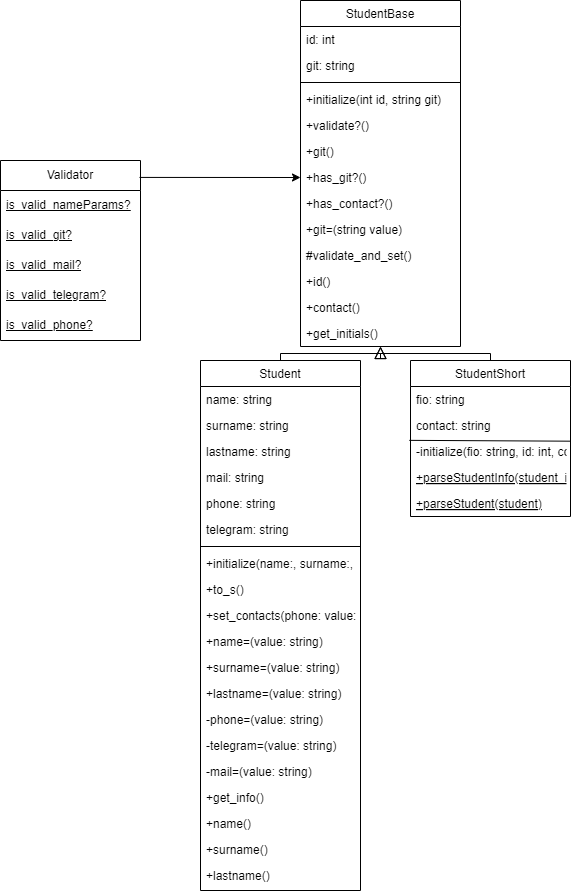

The diagram above was exported from draw.io. Its source (the exported page's mxGraphModel, read from the mxfile embedded in the PNG):
<mxGraphModel dx="2253" dy="791" grid="1" gridSize="10" guides="1" tooltips="1" connect="1" arrows="1" fold="1" page="1" pageScale="1" pageWidth="827" pageHeight="1169" math="0" shadow="0">
  <root>
    <mxCell id="WIyWlLk6GJQsqaUBKTNV-0" />
    <mxCell id="WIyWlLk6GJQsqaUBKTNV-1" parent="WIyWlLk6GJQsqaUBKTNV-0" />
    <mxCell id="zkfFHV4jXpPFQw0GAbJ--0" value="StudentBase" style="swimlane;fontStyle=0;align=center;verticalAlign=top;childLayout=stackLayout;horizontal=1;startSize=26;horizontalStack=0;resizeParent=1;resizeLast=0;collapsible=1;marginBottom=0;rounded=0;shadow=0;strokeWidth=1;" parent="WIyWlLk6GJQsqaUBKTNV-1" vertex="1">
      <mxGeometry x="220" width="160" height="346" as="geometry">
        <mxRectangle x="230" y="140" width="160" height="26" as="alternateBounds" />
      </mxGeometry>
    </mxCell>
    <mxCell id="zkfFHV4jXpPFQw0GAbJ--1" value="id: int&#10;" style="text;align=left;verticalAlign=top;spacingLeft=4;spacingRight=4;overflow=hidden;rotatable=0;points=[[0,0.5],[1,0.5]];portConstraint=eastwest;" parent="zkfFHV4jXpPFQw0GAbJ--0" vertex="1">
      <mxGeometry y="26" width="160" height="26" as="geometry" />
    </mxCell>
    <mxCell id="zkfFHV4jXpPFQw0GAbJ--2" value="git: string" style="text;align=left;verticalAlign=top;spacingLeft=4;spacingRight=4;overflow=hidden;rotatable=0;points=[[0,0.5],[1,0.5]];portConstraint=eastwest;rounded=0;shadow=0;html=0;" parent="zkfFHV4jXpPFQw0GAbJ--0" vertex="1">
      <mxGeometry y="52" width="160" height="26" as="geometry" />
    </mxCell>
    <mxCell id="zkfFHV4jXpPFQw0GAbJ--4" value="" style="line;html=1;strokeWidth=1;align=left;verticalAlign=middle;spacingTop=-1;spacingLeft=3;spacingRight=3;rotatable=0;labelPosition=right;points=[];portConstraint=eastwest;" parent="zkfFHV4jXpPFQw0GAbJ--0" vertex="1">
      <mxGeometry y="78" width="160" height="8" as="geometry" />
    </mxCell>
    <mxCell id="zkfFHV4jXpPFQw0GAbJ--5" value="+initialize(int id, string git)" style="text;align=left;verticalAlign=top;spacingLeft=4;spacingRight=4;overflow=hidden;rotatable=0;points=[[0,0.5],[1,0.5]];portConstraint=eastwest;" parent="zkfFHV4jXpPFQw0GAbJ--0" vertex="1">
      <mxGeometry y="86" width="160" height="26" as="geometry" />
    </mxCell>
    <mxCell id="wDnWc0dpViKW0l4yYkcl-0" value="+validate?()" style="text;align=left;verticalAlign=top;spacingLeft=4;spacingRight=4;overflow=hidden;rotatable=0;points=[[0,0.5],[1,0.5]];portConstraint=eastwest;" parent="zkfFHV4jXpPFQw0GAbJ--0" vertex="1">
      <mxGeometry y="112" width="160" height="26" as="geometry" />
    </mxCell>
    <mxCell id="wDnWc0dpViKW0l4yYkcl-25" value="+git()" style="text;align=left;verticalAlign=top;spacingLeft=4;spacingRight=4;overflow=hidden;rotatable=0;points=[[0,0.5],[1,0.5]];portConstraint=eastwest;" parent="zkfFHV4jXpPFQw0GAbJ--0" vertex="1">
      <mxGeometry y="138" width="160" height="26" as="geometry" />
    </mxCell>
    <mxCell id="C4TIHQKERH8KQmUInU3R-2" value="+has_git?()" style="text;align=left;verticalAlign=top;spacingLeft=4;spacingRight=4;overflow=hidden;rotatable=0;points=[[0,0.5],[1,0.5]];portConstraint=eastwest;" parent="zkfFHV4jXpPFQw0GAbJ--0" vertex="1">
      <mxGeometry y="164" width="160" height="26" as="geometry" />
    </mxCell>
    <mxCell id="C4TIHQKERH8KQmUInU3R-1" value="+has_contact?()" style="text;align=left;verticalAlign=top;spacingLeft=4;spacingRight=4;overflow=hidden;rotatable=0;points=[[0,0.5],[1,0.5]];portConstraint=eastwest;" parent="zkfFHV4jXpPFQw0GAbJ--0" vertex="1">
      <mxGeometry y="190" width="160" height="26" as="geometry" />
    </mxCell>
    <mxCell id="UvWCR8Dal23uMUYmQM2o-0" value="+git=(string value)" style="text;align=left;verticalAlign=top;spacingLeft=4;spacingRight=4;overflow=hidden;rotatable=0;points=[[0,0.5],[1,0.5]];portConstraint=eastwest;" parent="zkfFHV4jXpPFQw0GAbJ--0" vertex="1">
      <mxGeometry y="216" width="160" height="26" as="geometry" />
    </mxCell>
    <mxCell id="s2DaJizq6Qv2lODqpHnj-0" value="#validate_and_set()" style="text;align=left;verticalAlign=top;spacingLeft=4;spacingRight=4;overflow=hidden;rotatable=0;points=[[0,0.5],[1,0.5]];portConstraint=eastwest;" parent="zkfFHV4jXpPFQw0GAbJ--0" vertex="1">
      <mxGeometry y="242" width="160" height="26" as="geometry" />
    </mxCell>
    <mxCell id="UvWCR8Dal23uMUYmQM2o-2" value="+id()" style="text;align=left;verticalAlign=top;spacingLeft=4;spacingRight=4;overflow=hidden;rotatable=0;points=[[0,0.5],[1,0.5]];portConstraint=eastwest;" parent="zkfFHV4jXpPFQw0GAbJ--0" vertex="1">
      <mxGeometry y="268" width="160" height="26" as="geometry" />
    </mxCell>
    <mxCell id="UvWCR8Dal23uMUYmQM2o-5" value="+contact()" style="text;align=left;verticalAlign=top;spacingLeft=4;spacingRight=4;overflow=hidden;rotatable=0;points=[[0,0.5],[1,0.5]];portConstraint=eastwest;" parent="zkfFHV4jXpPFQw0GAbJ--0" vertex="1">
      <mxGeometry y="294" width="160" height="26" as="geometry" />
    </mxCell>
    <mxCell id="ZVPfrgRSek-htDOgmmRP-0" value="+get_initials()" style="text;align=left;verticalAlign=top;spacingLeft=4;spacingRight=4;overflow=hidden;rotatable=0;points=[[0,0.5],[1,0.5]];portConstraint=eastwest;" parent="zkfFHV4jXpPFQw0GAbJ--0" vertex="1">
      <mxGeometry y="320" width="160" height="26" as="geometry" />
    </mxCell>
    <mxCell id="zkfFHV4jXpPFQw0GAbJ--6" value="Student" style="swimlane;fontStyle=0;align=center;verticalAlign=top;childLayout=stackLayout;horizontal=1;startSize=26;horizontalStack=0;resizeParent=1;resizeLast=0;collapsible=1;marginBottom=0;rounded=0;shadow=0;strokeWidth=1;" parent="WIyWlLk6GJQsqaUBKTNV-1" vertex="1">
      <mxGeometry x="120" y="360" width="160" height="530" as="geometry">
        <mxRectangle x="130" y="380" width="160" height="26" as="alternateBounds" />
      </mxGeometry>
    </mxCell>
    <mxCell id="zkfFHV4jXpPFQw0GAbJ--7" value="name: string" style="text;align=left;verticalAlign=top;spacingLeft=4;spacingRight=4;overflow=hidden;rotatable=0;points=[[0,0.5],[1,0.5]];portConstraint=eastwest;" parent="zkfFHV4jXpPFQw0GAbJ--6" vertex="1">
      <mxGeometry y="26" width="160" height="26" as="geometry" />
    </mxCell>
    <mxCell id="zkfFHV4jXpPFQw0GAbJ--8" value="surname: string" style="text;align=left;verticalAlign=top;spacingLeft=4;spacingRight=4;overflow=hidden;rotatable=0;points=[[0,0.5],[1,0.5]];portConstraint=eastwest;rounded=0;shadow=0;html=0;" parent="zkfFHV4jXpPFQw0GAbJ--6" vertex="1">
      <mxGeometry y="52" width="160" height="26" as="geometry" />
    </mxCell>
    <mxCell id="wDnWc0dpViKW0l4yYkcl-9" value="lastname: string" style="text;align=left;verticalAlign=top;spacingLeft=4;spacingRight=4;overflow=hidden;rotatable=0;points=[[0,0.5],[1,0.5]];portConstraint=eastwest;rounded=0;shadow=0;html=0;" parent="zkfFHV4jXpPFQw0GAbJ--6" vertex="1">
      <mxGeometry y="78" width="160" height="26" as="geometry" />
    </mxCell>
    <mxCell id="wDnWc0dpViKW0l4yYkcl-8" value="mail: string" style="text;align=left;verticalAlign=top;spacingLeft=4;spacingRight=4;overflow=hidden;rotatable=0;points=[[0,0.5],[1,0.5]];portConstraint=eastwest;rounded=0;shadow=0;html=0;" parent="zkfFHV4jXpPFQw0GAbJ--6" vertex="1">
      <mxGeometry y="104" width="160" height="26" as="geometry" />
    </mxCell>
    <mxCell id="wDnWc0dpViKW0l4yYkcl-7" value="phone: string" style="text;align=left;verticalAlign=top;spacingLeft=4;spacingRight=4;overflow=hidden;rotatable=0;points=[[0,0.5],[1,0.5]];portConstraint=eastwest;rounded=0;shadow=0;html=0;" parent="zkfFHV4jXpPFQw0GAbJ--6" vertex="1">
      <mxGeometry y="130" width="160" height="26" as="geometry" />
    </mxCell>
    <mxCell id="wDnWc0dpViKW0l4yYkcl-4" value="telegram: string" style="text;align=left;verticalAlign=top;spacingLeft=4;spacingRight=4;overflow=hidden;rotatable=0;points=[[0,0.5],[1,0.5]];portConstraint=eastwest;rounded=0;shadow=0;html=0;" parent="zkfFHV4jXpPFQw0GAbJ--6" vertex="1">
      <mxGeometry y="156" width="160" height="26" as="geometry" />
    </mxCell>
    <mxCell id="zkfFHV4jXpPFQw0GAbJ--9" value="" style="line;html=1;strokeWidth=1;align=left;verticalAlign=middle;spacingTop=-1;spacingLeft=3;spacingRight=3;rotatable=0;labelPosition=right;points=[];portConstraint=eastwest;" parent="zkfFHV4jXpPFQw0GAbJ--6" vertex="1">
      <mxGeometry y="182" width="160" height="8" as="geometry" />
    </mxCell>
    <mxCell id="zkfFHV4jXpPFQw0GAbJ--10" value="+initialize(name:, surname:, lastname:, phone:, telegram:, mail:, git:, id:)" style="text;align=left;verticalAlign=top;spacingLeft=4;spacingRight=4;overflow=hidden;rotatable=0;points=[[0,0.5],[1,0.5]];portConstraint=eastwest;fontStyle=0" parent="zkfFHV4jXpPFQw0GAbJ--6" vertex="1">
      <mxGeometry y="190" width="160" height="26" as="geometry" />
    </mxCell>
    <mxCell id="zkfFHV4jXpPFQw0GAbJ--11" value="+to_s()" style="text;align=left;verticalAlign=top;spacingLeft=4;spacingRight=4;overflow=hidden;rotatable=0;points=[[0,0.5],[1,0.5]];portConstraint=eastwest;" parent="zkfFHV4jXpPFQw0GAbJ--6" vertex="1">
      <mxGeometry y="216" width="160" height="26" as="geometry" />
    </mxCell>
    <mxCell id="wDnWc0dpViKW0l4yYkcl-2" value="+set_contacts(phone: value: string, telegram: value: string, mail: value: string)" style="text;align=left;verticalAlign=top;spacingLeft=4;spacingRight=4;overflow=hidden;rotatable=0;points=[[0,0.5],[1,0.5]];portConstraint=eastwest;" parent="zkfFHV4jXpPFQw0GAbJ--6" vertex="1">
      <mxGeometry y="242" width="160" height="26" as="geometry" />
    </mxCell>
    <mxCell id="wDnWc0dpViKW0l4yYkcl-12" value="+name=(value: string)" style="text;align=left;verticalAlign=top;spacingLeft=4;spacingRight=4;overflow=hidden;rotatable=0;points=[[0,0.5],[1,0.5]];portConstraint=eastwest;" parent="zkfFHV4jXpPFQw0GAbJ--6" vertex="1">
      <mxGeometry y="268" width="160" height="26" as="geometry" />
    </mxCell>
    <mxCell id="wDnWc0dpViKW0l4yYkcl-11" value="+surname=(value: string)" style="text;align=left;verticalAlign=top;spacingLeft=4;spacingRight=4;overflow=hidden;rotatable=0;points=[[0,0.5],[1,0.5]];portConstraint=eastwest;" parent="zkfFHV4jXpPFQw0GAbJ--6" vertex="1">
      <mxGeometry y="294" width="160" height="26" as="geometry" />
    </mxCell>
    <mxCell id="wDnWc0dpViKW0l4yYkcl-16" value="+lastname=(value: string)" style="text;align=left;verticalAlign=top;spacingLeft=4;spacingRight=4;overflow=hidden;rotatable=0;points=[[0,0.5],[1,0.5]];portConstraint=eastwest;" parent="zkfFHV4jXpPFQw0GAbJ--6" vertex="1">
      <mxGeometry y="320" width="160" height="26" as="geometry" />
    </mxCell>
    <mxCell id="wDnWc0dpViKW0l4yYkcl-15" value="-phone=(value: string)" style="text;align=left;verticalAlign=top;spacingLeft=4;spacingRight=4;overflow=hidden;rotatable=0;points=[[0,0.5],[1,0.5]];portConstraint=eastwest;" parent="zkfFHV4jXpPFQw0GAbJ--6" vertex="1">
      <mxGeometry y="346" width="160" height="26" as="geometry" />
    </mxCell>
    <mxCell id="wDnWc0dpViKW0l4yYkcl-14" value="-telegram=(value: string)" style="text;align=left;verticalAlign=top;spacingLeft=4;spacingRight=4;overflow=hidden;rotatable=0;points=[[0,0.5],[1,0.5]];portConstraint=eastwest;" parent="zkfFHV4jXpPFQw0GAbJ--6" vertex="1">
      <mxGeometry y="372" width="160" height="26" as="geometry" />
    </mxCell>
    <mxCell id="wDnWc0dpViKW0l4yYkcl-13" value="-mail=(value: string)" style="text;align=left;verticalAlign=top;spacingLeft=4;spacingRight=4;overflow=hidden;rotatable=0;points=[[0,0.5],[1,0.5]];portConstraint=eastwest;" parent="zkfFHV4jXpPFQw0GAbJ--6" vertex="1">
      <mxGeometry y="398" width="160" height="26" as="geometry" />
    </mxCell>
    <mxCell id="wDnWc0dpViKW0l4yYkcl-17" value="+get_info()" style="text;align=left;verticalAlign=top;spacingLeft=4;spacingRight=4;overflow=hidden;rotatable=0;points=[[0,0.5],[1,0.5]];portConstraint=eastwest;" parent="zkfFHV4jXpPFQw0GAbJ--6" vertex="1">
      <mxGeometry y="424" width="160" height="26" as="geometry" />
    </mxCell>
    <mxCell id="wDnWc0dpViKW0l4yYkcl-21" value="+name()" style="text;align=left;verticalAlign=top;spacingLeft=4;spacingRight=4;overflow=hidden;rotatable=0;points=[[0,0.5],[1,0.5]];portConstraint=eastwest;" parent="zkfFHV4jXpPFQw0GAbJ--6" vertex="1">
      <mxGeometry y="450" width="160" height="26" as="geometry" />
    </mxCell>
    <mxCell id="wDnWc0dpViKW0l4yYkcl-20" value="+surname()" style="text;align=left;verticalAlign=top;spacingLeft=4;spacingRight=4;overflow=hidden;rotatable=0;points=[[0,0.5],[1,0.5]];portConstraint=eastwest;" parent="zkfFHV4jXpPFQw0GAbJ--6" vertex="1">
      <mxGeometry y="476" width="160" height="26" as="geometry" />
    </mxCell>
    <mxCell id="wDnWc0dpViKW0l4yYkcl-19" value="+lastname()" style="text;align=left;verticalAlign=top;spacingLeft=4;spacingRight=4;overflow=hidden;rotatable=0;points=[[0,0.5],[1,0.5]];portConstraint=eastwest;" parent="zkfFHV4jXpPFQw0GAbJ--6" vertex="1">
      <mxGeometry y="502" width="160" height="26" as="geometry" />
    </mxCell>
    <mxCell id="zkfFHV4jXpPFQw0GAbJ--12" value="" style="endArrow=block;endSize=10;endFill=0;shadow=0;strokeWidth=1;rounded=0;curved=0;edgeStyle=elbowEdgeStyle;elbow=vertical;" parent="WIyWlLk6GJQsqaUBKTNV-1" source="zkfFHV4jXpPFQw0GAbJ--6" target="zkfFHV4jXpPFQw0GAbJ--0" edge="1">
      <mxGeometry width="160" relative="1" as="geometry">
        <mxPoint x="200" y="203" as="sourcePoint" />
        <mxPoint x="200" y="203" as="targetPoint" />
      </mxGeometry>
    </mxCell>
    <mxCell id="zkfFHV4jXpPFQw0GAbJ--13" value="StudentShort" style="swimlane;fontStyle=0;align=center;verticalAlign=top;childLayout=stackLayout;horizontal=1;startSize=26;horizontalStack=0;resizeParent=1;resizeLast=0;collapsible=1;marginBottom=0;rounded=0;shadow=0;strokeWidth=1;" parent="WIyWlLk6GJQsqaUBKTNV-1" vertex="1">
      <mxGeometry x="330" y="360" width="160" height="156" as="geometry">
        <mxRectangle x="340" y="380" width="170" height="26" as="alternateBounds" />
      </mxGeometry>
    </mxCell>
    <mxCell id="zkfFHV4jXpPFQw0GAbJ--14" value="fio: string" style="text;align=left;verticalAlign=top;spacingLeft=4;spacingRight=4;overflow=hidden;rotatable=0;points=[[0,0.5],[1,0.5]];portConstraint=eastwest;" parent="zkfFHV4jXpPFQw0GAbJ--13" vertex="1">
      <mxGeometry y="26" width="160" height="26" as="geometry" />
    </mxCell>
    <mxCell id="wDnWc0dpViKW0l4yYkcl-27" value="contact: string" style="text;align=left;verticalAlign=top;spacingLeft=4;spacingRight=4;overflow=hidden;rotatable=0;points=[[0,0.5],[1,0.5]];portConstraint=eastwest;" parent="zkfFHV4jXpPFQw0GAbJ--13" vertex="1">
      <mxGeometry y="52" width="160" height="26" as="geometry" />
    </mxCell>
    <mxCell id="wDnWc0dpViKW0l4yYkcl-35" value="-initialize(fio: string, id: int, contact: string, git; string)" style="text;align=left;verticalAlign=top;spacingLeft=4;spacingRight=4;overflow=hidden;rotatable=0;points=[[0,0.5],[1,0.5]];portConstraint=eastwest;" parent="zkfFHV4jXpPFQw0GAbJ--13" vertex="1">
      <mxGeometry y="78" width="160" height="26" as="geometry" />
    </mxCell>
    <mxCell id="wDnWc0dpViKW0l4yYkcl-38" value="+parseStudentInfo(student_info: string)" style="text;align=left;verticalAlign=top;spacingLeft=4;spacingRight=4;overflow=hidden;rotatable=0;points=[[0,0.5],[1,0.5]];portConstraint=eastwest;fontStyle=4" parent="zkfFHV4jXpPFQw0GAbJ--13" vertex="1">
      <mxGeometry y="104" width="160" height="26" as="geometry" />
    </mxCell>
    <mxCell id="s2DaJizq6Qv2lODqpHnj-1" value="+parseStudent(student)" style="text;align=left;verticalAlign=top;spacingLeft=4;spacingRight=4;overflow=hidden;rotatable=0;points=[[0,0.5],[1,0.5]];portConstraint=eastwest;fontStyle=4" parent="zkfFHV4jXpPFQw0GAbJ--13" vertex="1">
      <mxGeometry y="130" width="160" height="26" as="geometry" />
    </mxCell>
    <mxCell id="wDnWc0dpViKW0l4yYkcl-37" value="" style="endArrow=none;html=1;rounded=0;exitX=-0.007;exitY=0.071;exitDx=0;exitDy=0;exitPerimeter=0;entryX=1.003;entryY=0.103;entryDx=0;entryDy=0;entryPerimeter=0;" parent="zkfFHV4jXpPFQw0GAbJ--13" source="wDnWc0dpViKW0l4yYkcl-35" target="wDnWc0dpViKW0l4yYkcl-35" edge="1">
      <mxGeometry width="50" height="50" relative="1" as="geometry">
        <mxPoint x="30" y="90" as="sourcePoint" />
        <mxPoint x="80" y="40" as="targetPoint" />
      </mxGeometry>
    </mxCell>
    <mxCell id="zkfFHV4jXpPFQw0GAbJ--16" value="" style="endArrow=block;endSize=10;endFill=0;shadow=0;strokeWidth=1;rounded=0;curved=0;edgeStyle=elbowEdgeStyle;elbow=vertical;" parent="WIyWlLk6GJQsqaUBKTNV-1" source="zkfFHV4jXpPFQw0GAbJ--13" target="zkfFHV4jXpPFQw0GAbJ--0" edge="1">
      <mxGeometry width="160" relative="1" as="geometry">
        <mxPoint x="210" y="373" as="sourcePoint" />
        <mxPoint x="310" y="271" as="targetPoint" />
      </mxGeometry>
    </mxCell>
    <mxCell id="XUGl865Mc8URwM8i_h_G-0" value="Validator" style="swimlane;fontStyle=0;childLayout=stackLayout;horizontal=1;startSize=30;horizontalStack=0;resizeParent=1;resizeParentMax=0;resizeLast=0;collapsible=1;marginBottom=0;whiteSpace=wrap;html=1;" parent="WIyWlLk6GJQsqaUBKTNV-1" vertex="1">
      <mxGeometry x="-80" y="160" width="140" height="180" as="geometry" />
    </mxCell>
    <mxCell id="XUGl865Mc8URwM8i_h_G-1" value="is_valid_nameParams?" style="text;strokeColor=none;fillColor=none;align=left;verticalAlign=middle;spacingLeft=4;spacingRight=4;overflow=hidden;points=[[0,0.5],[1,0.5]];portConstraint=eastwest;rotatable=0;whiteSpace=wrap;html=1;fontStyle=4" parent="XUGl865Mc8URwM8i_h_G-0" vertex="1">
      <mxGeometry y="30" width="140" height="30" as="geometry" />
    </mxCell>
    <mxCell id="XUGl865Mc8URwM8i_h_G-2" value="is_valid_git?" style="text;strokeColor=none;fillColor=none;align=left;verticalAlign=middle;spacingLeft=4;spacingRight=4;overflow=hidden;points=[[0,0.5],[1,0.5]];portConstraint=eastwest;rotatable=0;whiteSpace=wrap;html=1;fontStyle=4" parent="XUGl865Mc8URwM8i_h_G-0" vertex="1">
      <mxGeometry y="60" width="140" height="30" as="geometry" />
    </mxCell>
    <mxCell id="XUGl865Mc8URwM8i_h_G-3" value="is_valid_mail?" style="text;strokeColor=none;fillColor=none;align=left;verticalAlign=middle;spacingLeft=4;spacingRight=4;overflow=hidden;points=[[0,0.5],[1,0.5]];portConstraint=eastwest;rotatable=0;whiteSpace=wrap;html=1;fontStyle=4" parent="XUGl865Mc8URwM8i_h_G-0" vertex="1">
      <mxGeometry y="90" width="140" height="30" as="geometry" />
    </mxCell>
    <mxCell id="XUGl865Mc8URwM8i_h_G-5" value="is_valid_telegram?" style="text;strokeColor=none;fillColor=none;align=left;verticalAlign=middle;spacingLeft=4;spacingRight=4;overflow=hidden;points=[[0,0.5],[1,0.5]];portConstraint=eastwest;rotatable=0;whiteSpace=wrap;html=1;fontStyle=4" parent="XUGl865Mc8URwM8i_h_G-0" vertex="1">
      <mxGeometry y="120" width="140" height="30" as="geometry" />
    </mxCell>
    <mxCell id="XUGl865Mc8URwM8i_h_G-6" value="is_valid_phone?" style="text;strokeColor=none;fillColor=none;align=left;verticalAlign=middle;spacingLeft=4;spacingRight=4;overflow=hidden;points=[[0,0.5],[1,0.5]];portConstraint=eastwest;rotatable=0;whiteSpace=wrap;html=1;fontStyle=4" parent="XUGl865Mc8URwM8i_h_G-0" vertex="1">
      <mxGeometry y="150" width="140" height="30" as="geometry" />
    </mxCell>
    <mxCell id="XUGl865Mc8URwM8i_h_G-4" value="" style="endArrow=classic;html=1;rounded=0;exitX=0.993;exitY=0.094;exitDx=0;exitDy=0;entryX=0;entryY=0.5;entryDx=0;entryDy=0;exitPerimeter=0;" parent="WIyWlLk6GJQsqaUBKTNV-1" source="XUGl865Mc8URwM8i_h_G-0" target="C4TIHQKERH8KQmUInU3R-2" edge="1">
      <mxGeometry width="50" height="50" relative="1" as="geometry">
        <mxPoint x="310" y="720" as="sourcePoint" />
        <mxPoint x="120" y="545" as="targetPoint" />
      </mxGeometry>
    </mxCell>
  </root>
</mxGraphModel>